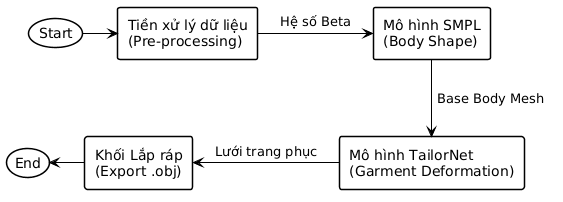

The diagram above was rendered by PlantUML. Its source (embedded in the PNG):
@startuml
skinparam shadowing false
skinparam defaultFontName Arial
skinparam rectangle {
    BackgroundColor White
    BorderColor Black
    BorderThickness 1.5
}
skinparam ArrowColor Black
skinparam usecase {
    BackgroundColor White
    BorderColor Black
    BorderThickness 1.5
}

(Start) as start
rectangle "Tiền xử lý dữ liệu\n(Pre-processing)" as step1
rectangle "Mô hình SMPL\n(Body Shape)" as step2
rectangle "Mô hình TailorNet\n(Garment Deformation)" as step3
rectangle "Khối Lắp ráp\n(Export .obj)" as step4
(End) as end

start -right-> step1
step1 -right-> step2 : " Hệ số Beta "
step2 -down-> step3 : " Base Body Mesh "
step3 -left-> step4 : " Lưới trang phục "
step4 -left-> end
@enduml